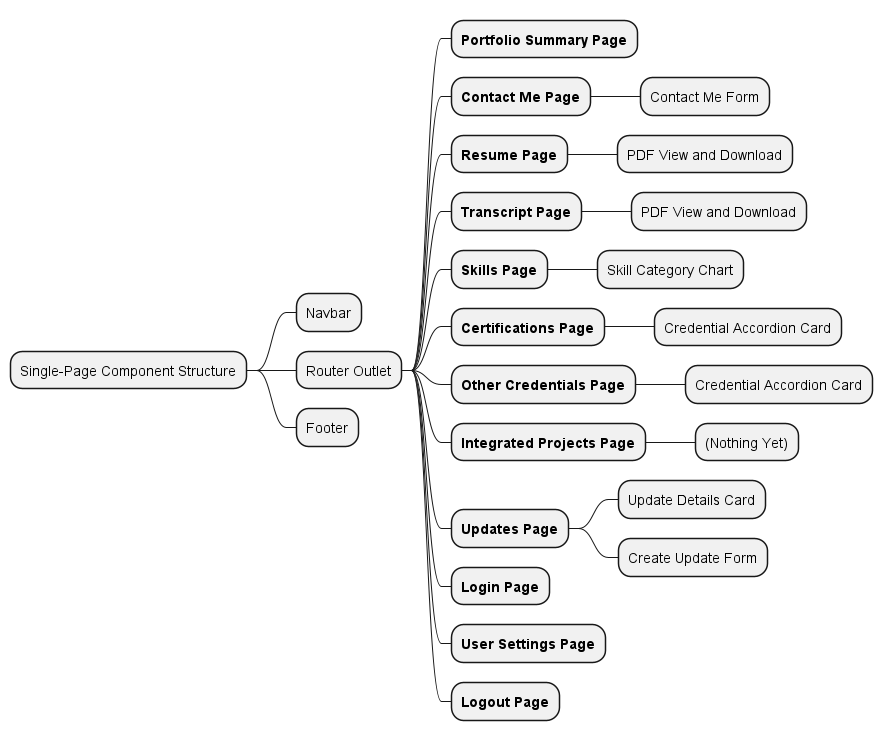

The diagram above was rendered by PlantUML. Its source (embedded in the PNG):
@startmindmap Frontend__MindMap--SinglePageStructure
* Single-Page Component Structure
** Navbar
** Router Outlet
*** <b>Portfolio Summary Page</b>
*** <b>Contact Me Page</b>
**** Contact Me Form
*** <b>Resume Page</b>
**** PDF View and Download
*** <b>Transcript Page</b>
**** PDF View and Download
*** <b>Skills Page</b>
**** Skill Category Chart
*** <b>Certifications Page</b>
**** Credential Accordion Card
*** <b>Other Credentials Page</b>
**** Credential Accordion Card
*** <b>Integrated Projects Page</b>
**** (Nothing Yet)
*** <b>Updates Page</b>
**** Update Details Card
**** Create Update Form
*** <b>Login Page</b>
*** <b>User Settings Page</b>
*** <b>Logout Page</b>
** Footer
@endmindmap